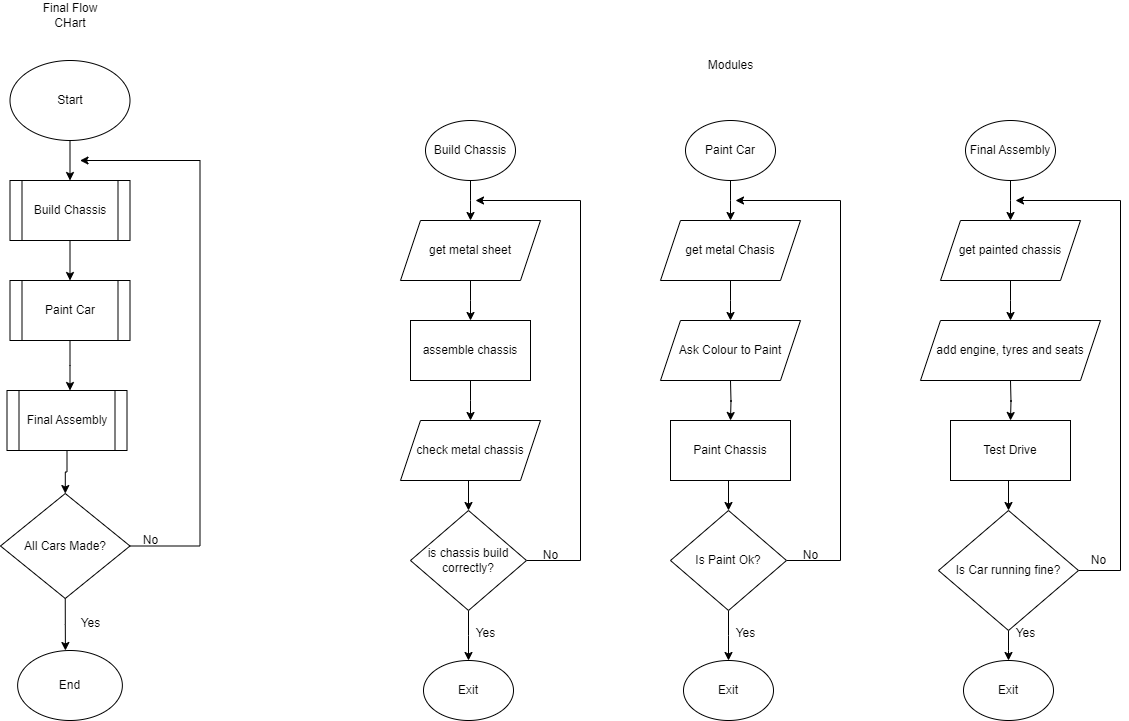

The diagram above was exported from draw.io. Its source (the exported page's mxGraphModel, read from the mxfile embedded in the PNG):
<mxGraphModel dx="2591" dy="991" grid="1" gridSize="10" guides="1" tooltips="1" connect="1" arrows="1" fold="1" page="1" pageScale="1" pageWidth="827" pageHeight="1169" math="0" shadow="0">
  <root>
    <mxCell id="0" />
    <mxCell id="1" parent="0" />
    <mxCell id="uzUHya5FXo0JMlC4DBW3-2" style="edgeStyle=orthogonalEdgeStyle;rounded=0;orthogonalLoop=1;jettySize=auto;html=1;" edge="1" parent="1" source="uzUHya5FXo0JMlC4DBW3-1">
      <mxGeometry relative="1" as="geometry">
        <mxPoint x="-170" y="260" as="targetPoint" />
      </mxGeometry>
    </mxCell>
    <mxCell id="uzUHya5FXo0JMlC4DBW3-1" value="Build Chassis" style="ellipse;whiteSpace=wrap;html=1;" vertex="1" parent="1">
      <mxGeometry x="-215" y="160" width="90" height="60" as="geometry" />
    </mxCell>
    <mxCell id="uzUHya5FXo0JMlC4DBW3-4" style="edgeStyle=orthogonalEdgeStyle;rounded=0;orthogonalLoop=1;jettySize=auto;html=1;" edge="1" parent="1" source="uzUHya5FXo0JMlC4DBW3-3">
      <mxGeometry relative="1" as="geometry">
        <mxPoint x="-170" y="360" as="targetPoint" />
      </mxGeometry>
    </mxCell>
    <mxCell id="uzUHya5FXo0JMlC4DBW3-3" value="get metal sheet" style="shape=parallelogram;perimeter=parallelogramPerimeter;whiteSpace=wrap;html=1;fixedSize=1;" vertex="1" parent="1">
      <mxGeometry x="-240" y="260" width="140" height="60" as="geometry" />
    </mxCell>
    <mxCell id="uzUHya5FXo0JMlC4DBW3-6" style="edgeStyle=orthogonalEdgeStyle;rounded=0;orthogonalLoop=1;jettySize=auto;html=1;exitX=0.5;exitY=1;exitDx=0;exitDy=0;" edge="1" parent="1" source="uzUHya5FXo0JMlC4DBW3-5">
      <mxGeometry relative="1" as="geometry">
        <mxPoint x="-170" y="460" as="targetPoint" />
      </mxGeometry>
    </mxCell>
    <mxCell id="uzUHya5FXo0JMlC4DBW3-5" value="assemble chassis" style="rounded=0;whiteSpace=wrap;html=1;" vertex="1" parent="1">
      <mxGeometry x="-230" y="360" width="120" height="60" as="geometry" />
    </mxCell>
    <mxCell id="uzUHya5FXo0JMlC4DBW3-9" style="edgeStyle=orthogonalEdgeStyle;rounded=0;orthogonalLoop=1;jettySize=auto;html=1;exitX=0.5;exitY=1;exitDx=0;exitDy=0;entryX=0.5;entryY=0;entryDx=0;entryDy=0;" edge="1" parent="1" source="uzUHya5FXo0JMlC4DBW3-7" target="uzUHya5FXo0JMlC4DBW3-8">
      <mxGeometry relative="1" as="geometry" />
    </mxCell>
    <mxCell id="uzUHya5FXo0JMlC4DBW3-7" value="check metal chassis" style="shape=parallelogram;perimeter=parallelogramPerimeter;whiteSpace=wrap;html=1;fixedSize=1;" vertex="1" parent="1">
      <mxGeometry x="-240" y="460" width="140" height="60" as="geometry" />
    </mxCell>
    <mxCell id="uzUHya5FXo0JMlC4DBW3-10" style="edgeStyle=orthogonalEdgeStyle;rounded=0;orthogonalLoop=1;jettySize=auto;html=1;exitX=1;exitY=0.5;exitDx=0;exitDy=0;" edge="1" parent="1" source="uzUHya5FXo0JMlC4DBW3-8">
      <mxGeometry relative="1" as="geometry">
        <mxPoint x="-165" y="240" as="targetPoint" />
        <Array as="points">
          <mxPoint x="-60" y="600" />
          <mxPoint x="-60" y="240" />
        </Array>
      </mxGeometry>
    </mxCell>
    <mxCell id="uzUHya5FXo0JMlC4DBW3-12" style="edgeStyle=orthogonalEdgeStyle;rounded=0;orthogonalLoop=1;jettySize=auto;html=1;" edge="1" parent="1" source="uzUHya5FXo0JMlC4DBW3-8">
      <mxGeometry relative="1" as="geometry">
        <mxPoint x="-172" y="700" as="targetPoint" />
      </mxGeometry>
    </mxCell>
    <mxCell id="uzUHya5FXo0JMlC4DBW3-8" value="is chassis build correctly?" style="rhombus;whiteSpace=wrap;html=1;" vertex="1" parent="1">
      <mxGeometry x="-230" y="550" width="116" height="100" as="geometry" />
    </mxCell>
    <mxCell id="uzUHya5FXo0JMlC4DBW3-11" value="No" style="text;html=1;align=center;verticalAlign=middle;resizable=0;points=[];autosize=1;strokeColor=none;fillColor=none;" vertex="1" parent="1">
      <mxGeometry x="-110" y="580" width="40" height="30" as="geometry" />
    </mxCell>
    <mxCell id="uzUHya5FXo0JMlC4DBW3-13" value="Yes" style="text;html=1;align=center;verticalAlign=middle;resizable=0;points=[];autosize=1;strokeColor=none;fillColor=none;" vertex="1" parent="1">
      <mxGeometry x="-175" y="658" width="40" height="30" as="geometry" />
    </mxCell>
    <mxCell id="uzUHya5FXo0JMlC4DBW3-14" value="Exit" style="ellipse;whiteSpace=wrap;html=1;" vertex="1" parent="1">
      <mxGeometry x="-217" y="700" width="90" height="60" as="geometry" />
    </mxCell>
    <mxCell id="uzUHya5FXo0JMlC4DBW3-30" style="edgeStyle=orthogonalEdgeStyle;rounded=0;orthogonalLoop=1;jettySize=auto;html=1;" edge="1" parent="1" source="uzUHya5FXo0JMlC4DBW3-31">
      <mxGeometry relative="1" as="geometry">
        <mxPoint x="90" y="260" as="targetPoint" />
      </mxGeometry>
    </mxCell>
    <mxCell id="uzUHya5FXo0JMlC4DBW3-31" value="Paint Car" style="ellipse;whiteSpace=wrap;html=1;" vertex="1" parent="1">
      <mxGeometry x="45" y="160" width="90" height="60" as="geometry" />
    </mxCell>
    <mxCell id="uzUHya5FXo0JMlC4DBW3-32" style="edgeStyle=orthogonalEdgeStyle;rounded=0;orthogonalLoop=1;jettySize=auto;html=1;" edge="1" parent="1" source="uzUHya5FXo0JMlC4DBW3-33">
      <mxGeometry relative="1" as="geometry">
        <mxPoint x="90" y="360" as="targetPoint" />
      </mxGeometry>
    </mxCell>
    <mxCell id="uzUHya5FXo0JMlC4DBW3-33" value="get metal Chasis" style="shape=parallelogram;perimeter=parallelogramPerimeter;whiteSpace=wrap;html=1;fixedSize=1;" vertex="1" parent="1">
      <mxGeometry x="20" y="260" width="140" height="60" as="geometry" />
    </mxCell>
    <mxCell id="uzUHya5FXo0JMlC4DBW3-34" style="edgeStyle=orthogonalEdgeStyle;rounded=0;orthogonalLoop=1;jettySize=auto;html=1;exitX=0.5;exitY=1;exitDx=0;exitDy=0;" edge="1" parent="1">
      <mxGeometry relative="1" as="geometry">
        <mxPoint x="90" y="460" as="targetPoint" />
        <mxPoint x="90" y="420" as="sourcePoint" />
      </mxGeometry>
    </mxCell>
    <mxCell id="uzUHya5FXo0JMlC4DBW3-36" style="edgeStyle=orthogonalEdgeStyle;rounded=0;orthogonalLoop=1;jettySize=auto;html=1;exitX=0.5;exitY=1;exitDx=0;exitDy=0;entryX=0.5;entryY=0;entryDx=0;entryDy=0;" edge="1" parent="1" target="uzUHya5FXo0JMlC4DBW3-40">
      <mxGeometry relative="1" as="geometry">
        <mxPoint x="90" y="520" as="sourcePoint" />
      </mxGeometry>
    </mxCell>
    <mxCell id="uzUHya5FXo0JMlC4DBW3-38" style="edgeStyle=orthogonalEdgeStyle;rounded=0;orthogonalLoop=1;jettySize=auto;html=1;exitX=1;exitY=0.5;exitDx=0;exitDy=0;" edge="1" parent="1" source="uzUHya5FXo0JMlC4DBW3-40">
      <mxGeometry relative="1" as="geometry">
        <mxPoint x="95" y="240" as="targetPoint" />
        <Array as="points">
          <mxPoint x="200" y="600" />
          <mxPoint x="200" y="240" />
        </Array>
      </mxGeometry>
    </mxCell>
    <mxCell id="uzUHya5FXo0JMlC4DBW3-39" style="edgeStyle=orthogonalEdgeStyle;rounded=0;orthogonalLoop=1;jettySize=auto;html=1;" edge="1" parent="1" source="uzUHya5FXo0JMlC4DBW3-40">
      <mxGeometry relative="1" as="geometry">
        <mxPoint x="88" y="700" as="targetPoint" />
      </mxGeometry>
    </mxCell>
    <mxCell id="uzUHya5FXo0JMlC4DBW3-40" value="Is Paint Ok?" style="rhombus;whiteSpace=wrap;html=1;" vertex="1" parent="1">
      <mxGeometry x="30" y="550" width="116" height="100" as="geometry" />
    </mxCell>
    <mxCell id="uzUHya5FXo0JMlC4DBW3-41" value="No" style="text;html=1;align=center;verticalAlign=middle;resizable=0;points=[];autosize=1;strokeColor=none;fillColor=none;" vertex="1" parent="1">
      <mxGeometry x="150" y="580" width="40" height="30" as="geometry" />
    </mxCell>
    <mxCell id="uzUHya5FXo0JMlC4DBW3-42" value="Yes" style="text;html=1;align=center;verticalAlign=middle;resizable=0;points=[];autosize=1;strokeColor=none;fillColor=none;" vertex="1" parent="1">
      <mxGeometry x="85" y="658" width="40" height="30" as="geometry" />
    </mxCell>
    <mxCell id="uzUHya5FXo0JMlC4DBW3-43" value="Exit" style="ellipse;whiteSpace=wrap;html=1;" vertex="1" parent="1">
      <mxGeometry x="43" y="700" width="90" height="60" as="geometry" />
    </mxCell>
    <mxCell id="uzUHya5FXo0JMlC4DBW3-44" value="Paint Chassis" style="rounded=0;whiteSpace=wrap;html=1;" vertex="1" parent="1">
      <mxGeometry x="30" y="460" width="120" height="60" as="geometry" />
    </mxCell>
    <mxCell id="uzUHya5FXo0JMlC4DBW3-45" value="Ask Colour to Paint" style="shape=parallelogram;perimeter=parallelogramPerimeter;whiteSpace=wrap;html=1;fixedSize=1;" vertex="1" parent="1">
      <mxGeometry x="20" y="360" width="140" height="60" as="geometry" />
    </mxCell>
    <mxCell id="uzUHya5FXo0JMlC4DBW3-46" style="edgeStyle=orthogonalEdgeStyle;rounded=0;orthogonalLoop=1;jettySize=auto;html=1;" edge="1" parent="1" source="uzUHya5FXo0JMlC4DBW3-47">
      <mxGeometry relative="1" as="geometry">
        <mxPoint x="370" y="260" as="targetPoint" />
      </mxGeometry>
    </mxCell>
    <mxCell id="uzUHya5FXo0JMlC4DBW3-47" value="Final Assembly" style="ellipse;whiteSpace=wrap;html=1;" vertex="1" parent="1">
      <mxGeometry x="325" y="160" width="90" height="60" as="geometry" />
    </mxCell>
    <mxCell id="uzUHya5FXo0JMlC4DBW3-48" style="edgeStyle=orthogonalEdgeStyle;rounded=0;orthogonalLoop=1;jettySize=auto;html=1;" edge="1" parent="1" source="uzUHya5FXo0JMlC4DBW3-49">
      <mxGeometry relative="1" as="geometry">
        <mxPoint x="370" y="360" as="targetPoint" />
      </mxGeometry>
    </mxCell>
    <mxCell id="uzUHya5FXo0JMlC4DBW3-49" value="get painted chassis" style="shape=parallelogram;perimeter=parallelogramPerimeter;whiteSpace=wrap;html=1;fixedSize=1;" vertex="1" parent="1">
      <mxGeometry x="300" y="260" width="140" height="60" as="geometry" />
    </mxCell>
    <mxCell id="uzUHya5FXo0JMlC4DBW3-50" style="edgeStyle=orthogonalEdgeStyle;rounded=0;orthogonalLoop=1;jettySize=auto;html=1;exitX=0.5;exitY=1;exitDx=0;exitDy=0;" edge="1" parent="1">
      <mxGeometry relative="1" as="geometry">
        <mxPoint x="370" y="460" as="targetPoint" />
        <mxPoint x="370" y="420" as="sourcePoint" />
      </mxGeometry>
    </mxCell>
    <mxCell id="uzUHya5FXo0JMlC4DBW3-51" style="edgeStyle=orthogonalEdgeStyle;rounded=0;orthogonalLoop=1;jettySize=auto;html=1;exitX=0.5;exitY=1;exitDx=0;exitDy=0;entryX=0.5;entryY=0;entryDx=0;entryDy=0;" edge="1" parent="1" target="uzUHya5FXo0JMlC4DBW3-54">
      <mxGeometry relative="1" as="geometry">
        <mxPoint x="370" y="520" as="sourcePoint" />
      </mxGeometry>
    </mxCell>
    <mxCell id="uzUHya5FXo0JMlC4DBW3-52" style="edgeStyle=orthogonalEdgeStyle;rounded=0;orthogonalLoop=1;jettySize=auto;html=1;exitX=1;exitY=0.5;exitDx=0;exitDy=0;" edge="1" parent="1" source="uzUHya5FXo0JMlC4DBW3-54">
      <mxGeometry relative="1" as="geometry">
        <mxPoint x="375" y="240" as="targetPoint" />
        <Array as="points">
          <mxPoint x="480" y="610" />
          <mxPoint x="480" y="240" />
        </Array>
      </mxGeometry>
    </mxCell>
    <mxCell id="uzUHya5FXo0JMlC4DBW3-53" style="edgeStyle=orthogonalEdgeStyle;rounded=0;orthogonalLoop=1;jettySize=auto;html=1;" edge="1" parent="1" source="uzUHya5FXo0JMlC4DBW3-54">
      <mxGeometry relative="1" as="geometry">
        <mxPoint x="368" y="700" as="targetPoint" />
      </mxGeometry>
    </mxCell>
    <mxCell id="uzUHya5FXo0JMlC4DBW3-54" value="Is Car running fine?" style="rhombus;whiteSpace=wrap;html=1;" vertex="1" parent="1">
      <mxGeometry x="298" y="550" width="140" height="120" as="geometry" />
    </mxCell>
    <mxCell id="uzUHya5FXo0JMlC4DBW3-55" value="No" style="text;html=1;align=center;verticalAlign=middle;resizable=0;points=[];autosize=1;strokeColor=none;fillColor=none;" vertex="1" parent="1">
      <mxGeometry x="438" y="585" width="40" height="30" as="geometry" />
    </mxCell>
    <mxCell id="uzUHya5FXo0JMlC4DBW3-56" value="Yes" style="text;html=1;align=center;verticalAlign=middle;resizable=0;points=[];autosize=1;strokeColor=none;fillColor=none;" vertex="1" parent="1">
      <mxGeometry x="365" y="658" width="40" height="30" as="geometry" />
    </mxCell>
    <mxCell id="uzUHya5FXo0JMlC4DBW3-57" value="Exit" style="ellipse;whiteSpace=wrap;html=1;" vertex="1" parent="1">
      <mxGeometry x="323" y="700" width="90" height="60" as="geometry" />
    </mxCell>
    <mxCell id="uzUHya5FXo0JMlC4DBW3-58" value="Test Drive" style="rounded=0;whiteSpace=wrap;html=1;" vertex="1" parent="1">
      <mxGeometry x="310" y="460" width="120" height="60" as="geometry" />
    </mxCell>
    <mxCell id="uzUHya5FXo0JMlC4DBW3-59" value="add engine, tyres and seats" style="shape=parallelogram;perimeter=parallelogramPerimeter;whiteSpace=wrap;html=1;fixedSize=1;" vertex="1" parent="1">
      <mxGeometry x="280" y="360" width="180" height="60" as="geometry" />
    </mxCell>
    <mxCell id="uzUHya5FXo0JMlC4DBW3-61" style="edgeStyle=orthogonalEdgeStyle;rounded=0;orthogonalLoop=1;jettySize=auto;html=1;" edge="1" parent="1" source="uzUHya5FXo0JMlC4DBW3-60" target="uzUHya5FXo0JMlC4DBW3-62">
      <mxGeometry relative="1" as="geometry">
        <mxPoint x="-570.4999999999998" y="229.9999999999999" as="targetPoint" />
      </mxGeometry>
    </mxCell>
    <mxCell id="uzUHya5FXo0JMlC4DBW3-60" value="Start" style="ellipse;whiteSpace=wrap;html=1;" vertex="1" parent="1">
      <mxGeometry x="-630.5" y="100" width="120" height="80" as="geometry" />
    </mxCell>
    <mxCell id="uzUHya5FXo0JMlC4DBW3-64" style="edgeStyle=orthogonalEdgeStyle;rounded=0;orthogonalLoop=1;jettySize=auto;html=1;exitX=0.5;exitY=1;exitDx=0;exitDy=0;entryX=0.5;entryY=0;entryDx=0;entryDy=0;" edge="1" parent="1" source="uzUHya5FXo0JMlC4DBW3-62" target="uzUHya5FXo0JMlC4DBW3-63">
      <mxGeometry relative="1" as="geometry" />
    </mxCell>
    <mxCell id="uzUHya5FXo0JMlC4DBW3-62" value="Build Chassis" style="shape=process;whiteSpace=wrap;html=1;backgroundOutline=1;" vertex="1" parent="1">
      <mxGeometry x="-630.4999999999998" y="219.9999999999999" width="120" height="60" as="geometry" />
    </mxCell>
    <mxCell id="uzUHya5FXo0JMlC4DBW3-65" style="edgeStyle=orthogonalEdgeStyle;rounded=0;orthogonalLoop=1;jettySize=auto;html=1;" edge="1" parent="1" source="uzUHya5FXo0JMlC4DBW3-63">
      <mxGeometry relative="1" as="geometry">
        <mxPoint x="-570.4999999999998" y="430" as="targetPoint" />
      </mxGeometry>
    </mxCell>
    <mxCell id="uzUHya5FXo0JMlC4DBW3-63" value="Paint Car" style="shape=process;whiteSpace=wrap;html=1;backgroundOutline=1;" vertex="1" parent="1">
      <mxGeometry x="-630.5" y="320" width="120" height="60" as="geometry" />
    </mxCell>
    <mxCell id="uzUHya5FXo0JMlC4DBW3-67" style="edgeStyle=orthogonalEdgeStyle;rounded=0;orthogonalLoop=1;jettySize=auto;html=1;" edge="1" parent="1" source="uzUHya5FXo0JMlC4DBW3-66" target="uzUHya5FXo0JMlC4DBW3-68">
      <mxGeometry relative="1" as="geometry">
        <mxPoint x="-573.5" y="540" as="targetPoint" />
      </mxGeometry>
    </mxCell>
    <mxCell id="uzUHya5FXo0JMlC4DBW3-66" value="Final Assembly" style="shape=process;whiteSpace=wrap;html=1;backgroundOutline=1;" vertex="1" parent="1">
      <mxGeometry x="-633.5" y="430" width="120" height="60" as="geometry" />
    </mxCell>
    <mxCell id="uzUHya5FXo0JMlC4DBW3-69" style="edgeStyle=orthogonalEdgeStyle;rounded=0;orthogonalLoop=1;jettySize=auto;html=1;" edge="1" parent="1" source="uzUHya5FXo0JMlC4DBW3-68">
      <mxGeometry relative="1" as="geometry">
        <mxPoint x="-560.5" y="200" as="targetPoint" />
        <Array as="points">
          <mxPoint x="-440.5" y="586" />
        </Array>
      </mxGeometry>
    </mxCell>
    <mxCell id="uzUHya5FXo0JMlC4DBW3-71" style="edgeStyle=orthogonalEdgeStyle;rounded=0;orthogonalLoop=1;jettySize=auto;html=1;exitX=0.5;exitY=1;exitDx=0;exitDy=0;" edge="1" parent="1" source="uzUHya5FXo0JMlC4DBW3-68">
      <mxGeometry relative="1" as="geometry">
        <mxPoint x="-575.078947368421" y="690" as="targetPoint" />
      </mxGeometry>
    </mxCell>
    <mxCell id="uzUHya5FXo0JMlC4DBW3-68" value="All Cars Made?" style="rhombus;whiteSpace=wrap;html=1;" vertex="1" parent="1">
      <mxGeometry x="-640" y="533" width="129.5" height="105" as="geometry" />
    </mxCell>
    <mxCell id="uzUHya5FXo0JMlC4DBW3-70" value="No" style="text;html=1;align=center;verticalAlign=middle;resizable=0;points=[];autosize=1;strokeColor=none;fillColor=none;" vertex="1" parent="1">
      <mxGeometry x="-510.5" y="565" width="40" height="30" as="geometry" />
    </mxCell>
    <mxCell id="uzUHya5FXo0JMlC4DBW3-72" value="Yes" style="text;html=1;align=center;verticalAlign=middle;resizable=0;points=[];autosize=1;strokeColor=none;fillColor=none;" vertex="1" parent="1">
      <mxGeometry x="-570.5" y="648" width="40" height="30" as="geometry" />
    </mxCell>
    <mxCell id="uzUHya5FXo0JMlC4DBW3-73" value="End" style="ellipse;whiteSpace=wrap;html=1;" vertex="1" parent="1">
      <mxGeometry x="-622.87" y="690" width="104.75" height="70" as="geometry" />
    </mxCell>
    <mxCell id="uzUHya5FXo0JMlC4DBW3-74" value="Final Flow CHart" style="text;html=1;align=center;verticalAlign=middle;whiteSpace=wrap;rounded=0;" vertex="1" parent="1">
      <mxGeometry x="-600.5" y="40" width="60" height="30" as="geometry" />
    </mxCell>
    <mxCell id="uzUHya5FXo0JMlC4DBW3-75" value="Modules" style="text;html=1;align=center;verticalAlign=middle;resizable=0;points=[];autosize=1;strokeColor=none;fillColor=none;" vertex="1" parent="1">
      <mxGeometry x="55" y="90" width="70" height="30" as="geometry" />
    </mxCell>
  </root>
</mxGraphModel>